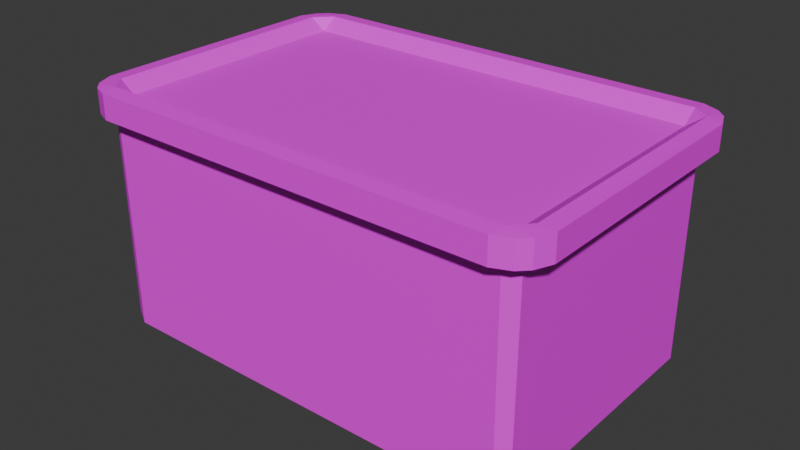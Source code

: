 # Source: Black_Yellow_Box_Optimized_Atlas_.blend  (saved by Blender 4.0.36; exported with 4.5.12 LTS)
import bpy
from mathutils import Matrix  # noqa: F401  (used for matrix-valued properties, if any)

bpy.ops.wm.read_factory_settings(use_empty=True)
scene = bpy.context.scene
scene.name = 'Scene'

# ---- collections
col_collection = bpy.data.collections.new('Collection'); scene.collection.children.link(col_collection)

# ---- images (referenced by path relative to the original .blend; pixels are not part of the script)
import os
ASSET_DIR = os.environ.get("B2B_ASSET_DIR", "")  # directory of the original .blend (textures are referenced by path, not embedded)
HERE = os.path.dirname(os.path.abspath(__file__))  # packed textures are extracted next to this script under _unpacked/

def load_image(name, relpath, width, height, colorspace="sRGB"):
    """Load a texture the original file referenced (path relative to the .blend, or extracted next to this script)."""
    p = next((c for c in (os.path.join(HERE, relpath), os.path.join(ASSET_DIR, relpath)) if relpath and os.path.exists(c)), "")
    if p:
        img = bpy.data.images.load(p, check_existing=True)
        img.name = name
    else:  # same state as the original file: an image datablock whose file is absent (Cycles renders it pink)
        img = bpy.data.images.new(name, width, height)
        img.source = "FILE"
        img.filepath = "//" + (relpath or name)
    img.colorspace_settings.name = colorspace
    return img
img_coloratlas1_png = load_image('ColorAtlas1.png', 'ColorAtlas1.png', 1024, 1024, 'sRGB')

# ---- materials (node trees are filled in below, after node groups)
mat_material_002 = bpy.data.materials.new('Material.002')
mat_material_002.use_transparent_shadow = False

# ---- material node trees
mat_material_002.use_nodes = True; mat_material_002.node_tree.nodes.clear()
_N = mat_material_002.node_tree.nodes; _L = mat_material_002.node_tree.links
n0 = _N.new('ShaderNodeBsdfPrincipled'); n0.name = 'Principled BSDF'; n0.location = (10, 300)
n0.inputs[3].default_value = 1.45
n1 = _N.new('ShaderNodeOutputMaterial'); n1.name = 'Material Output'; n1.location = (300, 300)
n2 = _N.new('ShaderNodeTexImage'); n2.name = 'Image Texture'; n2.location = (-280, 275)
n2.image = img_coloratlas1_png
_L.new(n0.outputs[0], n1.inputs[0])
_L.new(n2.outputs[0], n0.inputs[0])
n1.is_active_output = True

# ---- world
world_world = bpy.data.worlds.new('World'); scene.world = world_world
world_world.use_nodes = True; world_world.node_tree.nodes.clear()
_N = world_world.node_tree.nodes; _L = world_world.node_tree.links
n0 = _N.new('ShaderNodeOutputWorld'); n0.name = 'World Output'; n0.location = (300, 300)
n1 = _N.new('ShaderNodeBackground'); n1.name = 'Background'; n1.location = (10, 300)
n1.inputs[0].default_value = (0.05088, 0.05088, 0.05088, 1.0)
_L.new(n1.outputs[0], n0.inputs[0])
n0.is_active_output = True
world_world.color = (0.05088, 0.05088, 0.05088)
world_world.use_sun_shadow = False
world_world.sun_shadow_jitter_overblur = 0.0

# ---- meshes
me_cube_001 = bpy.data.meshes.new('Cube.001')
me_cube_001.from_pydata([(-0.7441, -0.0303, 0.5653), (-0.8048, -0.0303, 0.5401), (-0.8052, -0.03467, 0.5004), (-0.8379, -0.0303, 0.5071), (-0.8631, -0.0303, 0.4463), (-0.8048, 0.05828, 0.5401), (-0.7443, 0.05891, 0.5651), (-0.7441, 0.0211, 0.4463), (-0.8048, 0.063, 0.4463), (-0.7585, 0.06409, 0.5074), (-0.8379, 0.05828, 0.5071), (-0.863, 0.05897, 0.4461), (-0.8631, -0.0303, -0.4463), (-0.8379, -0.0303, -0.5071), (-0.7991, -0.03456, -0.5084), (-0.8048, -0.0303, -0.5401), (-0.7441, -0.0303, -0.5653), (-0.8048, 0.063, -0.4463), (-0.7441, 0.0211, -0.4463), (-0.7441, 0.063, -0.5071), (-0.7883, 0.06366, -0.4939), (-0.7438, 0.05891, -0.5653), (-0.8048, 0.05828, -0.5401), (-0.8379, 0.05828, -0.5071), (-0.8629, 0.05897, -0.4466), (0.8631, -0.0303, 0.4463), (0.8379, -0.0303, 0.5071), (0.7991, -0.03456, 0.5084), (0.8048, -0.0303, 0.5401), (0.7441, -0.0303, 0.5653), (0.8048, 0.063, 0.4463), (0.7441, 0.0211, 0.4463), (0.7579, 0.06407, 0.508), (0.7438, 0.05891, 0.5653), (0.8048, 0.05828, 0.5401), (0.8379, 0.05828, 0.5071), (0.8629, 0.05897, 0.4466), (0.7441, -0.0303, -0.5653), (0.8048, -0.0303, -0.5401), (0.8052, -0.03467, -0.5004), (0.8379, -0.0303, -0.5071), (0.8631, -0.0303, -0.4463), (0.7441, 0.063, -0.5071), (0.7441, 0.0211, -0.4463), (0.8058, 0.06407, -0.4601), (0.8631, 0.05891, -0.446), (0.8379, 0.05828, -0.5071), (0.8048, 0.05828, -0.5401), (0.7444, 0.05897, -0.5651), (-0.7693, -0.8281, 0.4958), (-0.8178, -0.8094, 0.4706), (-0.774, -0.02499, 0.4947), (-0.8178, -0.03981, 0.4706), (-0.8178, -0.8094, -0.4706), (-0.774, -0.8242, -0.4947), (-0.7693, -0.0211, -0.4958), (-0.8178, -0.03981, -0.4706), (0.7866, -0.8094, 0.4706), (0.7428, -0.8242, 0.4947), (0.7381, -0.0211, 0.4958), (0.7866, -0.03981, 0.4706), (0.7402, -0.8275, -0.4962), (0.7866, -0.8094, -0.4706), (0.7866, -0.03981, -0.4706), (0.7405, -0.02421, -0.4941)], [], [(2, 3, 4), (5, 6, 9), (14, 15, 16), (21, 22, 20), (27, 28, 29), (12, 4, 11, 24), (33, 34, 32), (39, 40, 41), (45, 46, 44), (45, 44, 30, 36), (2, 14, 39, 27), (33, 32, 9, 6), (23, 22, 15, 13), (21, 19, 42, 48), (47, 46, 40, 38), (0, 29, 33, 6), (31, 43, 18, 7), (37, 16, 21, 48), (35, 34, 28, 26), (25, 41, 45, 36), (3, 1, 5, 10), (11, 8, 17, 24), (19, 20, 17, 18), (2, 0, 1), (9, 7, 8), (10, 9, 11), (14, 12, 13), (2, 4, 12, 14), (24, 20, 23), (27, 25, 26), (30, 31, 32), (36, 32, 35), (39, 37, 38), (42, 43, 44), (48, 44, 47), (1, 3, 2), (10, 5, 9), (8, 11, 9), (13, 15, 14), (24, 17, 20), (19, 21, 20), (22, 23, 20), (26, 28, 27), (36, 30, 32), (34, 35, 32), (38, 40, 39), (48, 42, 44), (46, 47, 44), (1, 0, 6, 5), (10, 11, 4, 3), (8, 7, 18, 17), (22, 21, 16, 15), (13, 12, 24, 23), (14, 16, 37, 39), (19, 18, 43, 42), (46, 45, 41, 40), (38, 37, 48, 47), (39, 41, 25, 27), (44, 43, 31, 30), (34, 33, 29, 28), (26, 25, 36, 35), (27, 29, 0, 2), (32, 31, 7, 9), (49, 58, 59, 51), (57, 62, 63, 60), (59, 64, 55, 51), (56, 53, 50, 52), (61, 54, 55, 64), (53, 54, 49, 50), (50, 49, 51, 52), (52, 51, 55, 56), (56, 55, 54, 53), (61, 64, 63, 62), (57, 58, 61, 62), (63, 64, 59, 60), (60, 59, 58, 57), (49, 54, 61, 58)])
_uv = me_cube_001.uv_layers.new(name='UVMap')
_uv.uv.foreach_set('vector', [0.6165, 0.7222, 0.6154, 0.7223, 0.6147, 0.7212, 0.7139, 0.5727, 0.7139, 0.5716, 0.7148, 0.5735, 0.6165, 0.6765, 0.6164, 0.6749, 0.6172, 0.6738, 0.7139, 0.6252, 0.7139, 0.6233, 0.7148, 0.6221, 0.6649, 0.7206, 0.6634, 0.7249, 0.6623, 0.7249, 0.6689, 0.6173, 0.6689, 0.5769, 0.7139, 0.5769, 0.7139, 0.6173, 0.7139, 0.7285, 0.7139, 0.7274, 0.7148, 0.7274, 0.6638, 0.6768, 0.668, 0.6776, 0.668, 0.6792, 0.7139, 0.6776, 0.7139, 0.6757, 0.7148, 0.6745, 0.7139, 0.6792, 0.7183, 0.6787, 0.718, 0.7195, 0.7139, 0.7195, 0.6167, 0.7217, 0.6166, 0.6773, 0.6638, 0.6768, 0.6649, 0.7206, 0.7139, 0.7285, 0.7162, 0.7282, 0.7163, 0.7725, 0.7139, 0.7725, 0.7139, 0.6208, 0.7139, 0.6233, 0.6689, 0.6233, 0.6689, 0.6208, 0.7139, 0.6262, 0.7163, 0.6262, 0.7163, 0.6703, 0.7139, 0.6703, 0.7139, 0.6732, 0.7139, 0.6757, 0.6689, 0.6757, 0.6689, 0.6732, 0.6689, 0.7725, 0.6689, 0.7285, 0.7139, 0.7285, 0.7139, 0.7725, 0.7205, 0.7195, 0.7205, 0.6792, 0.7645, 0.6792, 0.7645, 0.7195, 0.6689, 0.6703, 0.6689, 0.6262, 0.7139, 0.6262, 0.7139, 0.6703, 0.7139, 0.723, 0.7139, 0.7255, 0.6689, 0.7255, 0.6689, 0.723, 0.6689, 0.7195, 0.6689, 0.6792, 0.7139, 0.6792, 0.7139, 0.7195, 0.6689, 0.5742, 0.6689, 0.5727, 0.7139, 0.5727, 0.7139, 0.5742, 0.7139, 0.5769, 0.7163, 0.5769, 0.7163, 0.6173, 0.7139, 0.6173, 0.7169, 0.6189, 0.7158, 0.6189, 0.7163, 0.6173, 0.7169, 0.6173, 0.6167, 0.7217, 0.6172, 0.7249, 0.6164, 0.7238, 0.7163, 0.5742, 0.7169, 0.5753, 0.7163, 0.5753, 0.7139, 0.5742, 0.7163, 0.5742, 0.7139, 0.5769, 0.6165, 0.6765, 0.6147, 0.6792, 0.6147, 0.6776, 0.6167, 0.7217, 0.6147, 0.7195, 0.6147, 0.6792, 0.6165, 0.6765, 0.7139, 0.6173, 0.7148, 0.6189, 0.7139, 0.6189, 0.6644, 0.722, 0.6658, 0.7212, 0.6651, 0.7223, 0.7169, 0.7274, 0.7169, 0.7285, 0.7162, 0.7282, 0.7139, 0.7212, 0.7148, 0.7243, 0.7139, 0.723, 0.6638, 0.6768, 0.6623, 0.6738, 0.6634, 0.6738, 0.7163, 0.6703, 0.7169, 0.6703, 0.7166, 0.6713, 0.7139, 0.6703, 0.7148, 0.6713, 0.7139, 0.6713, 0.6164, 0.7238, 0.6154, 0.7223, 0.6167, 0.7217, 0.7139, 0.5742, 0.7139, 0.5727, 0.7163, 0.5742, 0.7163, 0.5769, 0.7139, 0.5769, 0.7163, 0.5742, 0.6154, 0.6764, 0.6164, 0.6749, 0.6165, 0.6765, 0.7139, 0.6173, 0.7163, 0.6173, 0.7164, 0.6198, 0.7163, 0.62, 0.7155, 0.6215, 0.7164, 0.6198, 0.7139, 0.6233, 0.7139, 0.6208, 0.7148, 0.6221, 0.6651, 0.7223, 0.6641, 0.7238, 0.6644, 0.722, 0.7155, 0.7257, 0.7163, 0.7267, 0.7163, 0.7281, 0.7139, 0.7255, 0.7139, 0.723, 0.7148, 0.7243, 0.6641, 0.6749, 0.6651, 0.6764, 0.6642, 0.6763, 0.7139, 0.6703, 0.7163, 0.6703, 0.7164, 0.6719, 0.7139, 0.6757, 0.7139, 0.6732, 0.7148, 0.6745, 0.6689, 0.5727, 0.6689, 0.5716, 0.7139, 0.5716, 0.7139, 0.5727, 0.7139, 0.5742, 0.7139, 0.5769, 0.6689, 0.5769, 0.6689, 0.5742, 0.7163, 0.5769, 0.7169, 0.5769, 0.7169, 0.6173, 0.7163, 0.6173, 0.7139, 0.6233, 0.7139, 0.6262, 0.6689, 0.6262, 0.6689, 0.6233, 0.6689, 0.6208, 0.6689, 0.6173, 0.7139, 0.6173, 0.7139, 0.6208, 0.6166, 0.6773, 0.6182, 0.6738, 0.6623, 0.6738, 0.6638, 0.6768, 0.7163, 0.6262, 0.7169, 0.6262, 0.7169, 0.6703, 0.7163, 0.6703, 0.7139, 0.6757, 0.7139, 0.6792, 0.6689, 0.6792, 0.6689, 0.6757, 0.6689, 0.6732, 0.6689, 0.6703, 0.7139, 0.6703, 0.7139, 0.6732, 0.6638, 0.6768, 0.6689, 0.6792, 0.6689, 0.7195, 0.6649, 0.7206, 0.7183, 0.6787, 0.7205, 0.6792, 0.7205, 0.7195, 0.718, 0.7195, 0.7139, 0.7255, 0.7139, 0.7285, 0.6689, 0.7285, 0.6689, 0.7255, 0.6689, 0.723, 0.6689, 0.7195, 0.7139, 0.7195, 0.7139, 0.723, 0.6649, 0.7206, 0.6623, 0.7249, 0.6182, 0.7249, 0.6167, 0.7217, 0.7162, 0.7282, 0.7169, 0.7285, 0.7169, 0.7725, 0.7163, 0.7725, 0.4576, 0.456, 0.4576, 0.4036, 0.5109, 0.4036, 0.5108, 0.456, 0.4576, 0.3996, 0.4576, 0.3472, 0.51, 0.3472, 0.51, 0.3996, 0.5141, 0.3996, 0.5141, 0.3472, 0.5665, 0.3472, 0.5665, 0.3996, 0.51, 0.2867, 0.4576, 0.2867, 0.4576, 0.2343, 0.51, 0.2343, 0.4576, 0.3431, 0.4576, 0.2907, 0.5109, 0.2907, 0.5109, 0.3431, 0.3992, 0.3472, 0.4012, 0.346, 0.4012, 0.4007, 0.3992, 0.3996, 0.4576, 0.2343, 0.4576, 0.2323, 0.5108, 0.2331, 0.51, 0.2343, 0.51, 0.2343, 0.5108, 0.2331, 0.5109, 0.2878, 0.51, 0.2867, 0.51, 0.2867, 0.5109, 0.2907, 0.4576, 0.2907, 0.4576, 0.2867, 0.4576, 0.3431, 0.5109, 0.3431, 0.51, 0.3472, 0.4576, 0.3472, 0.4576, 0.3996, 0.4536, 0.4008, 0.4536, 0.346, 0.4576, 0.3472, 0.51, 0.3472, 0.5141, 0.3472, 0.5141, 0.3996, 0.51, 0.3996, 0.51, 0.3996, 0.5109, 0.4036, 0.4576, 0.4036, 0.4576, 0.3996, 0.4012, 0.4007, 0.4012, 0.346, 0.4536, 0.346, 0.4536, 0.4008])
me_cube_001.materials.append(mat_material_002)
me_cube_001.update()

# ---- objects
ob_yellow_top = bpy.data.objects.new('Yellow Top', me_cube_001)

# ---- transforms, parenting, visibility, modifiers, constraints
ob_yellow_top.location = (-1.563, 2.01e-08, 0.8644)
ob_yellow_top.rotation_euler = (1.571, 0.0, 0.0)

# ---- collection membership
col_collection.objects.link(ob_yellow_top)

# ---- scene / render settings (as saved in the file)
scene.frame_start = 1; scene.frame_end = 250; scene.frame_set(1)
scene.render.engine = 'BLENDER_EEVEE_NEXT'
scene.cycles.sampling_pattern = 'TABULATED_SOBOL'
bpy.context.view_layer.update()

# ---- added for rendering (the .blend has no active camera and no usable light): camera, sun
cam_auto = bpy.data.cameras.new('AutoCamera')
cam_auto.lens = 50.0
cam_auto.sensor_width = 36.0
cam_auto.clip_end = 1000.0
ob_auto_camera = bpy.data.objects.new('AutoCamera', cam_auto)
scene.collection.objects.link(ob_auto_camera)
ob_auto_camera.location = (0.517358, -2.49604, 2.14645)
ob_auto_camera.rotation_euler = (1.09748, -7.21219e-08, 0.694738)
scene.camera = ob_auto_camera
light_auto_sun = bpy.data.lights.new('AutoSun', 'SUN')
light_auto_sun.energy = 3.0
light_auto_sun.angle = 0.0523599
ob_auto_sun = bpy.data.objects.new('AutoSun', light_auto_sun)
scene.collection.objects.link(ob_auto_sun)
ob_auto_sun.rotation_euler = (0.872665, 0.174533, 0.523599)
bpy.context.view_layer.update()
